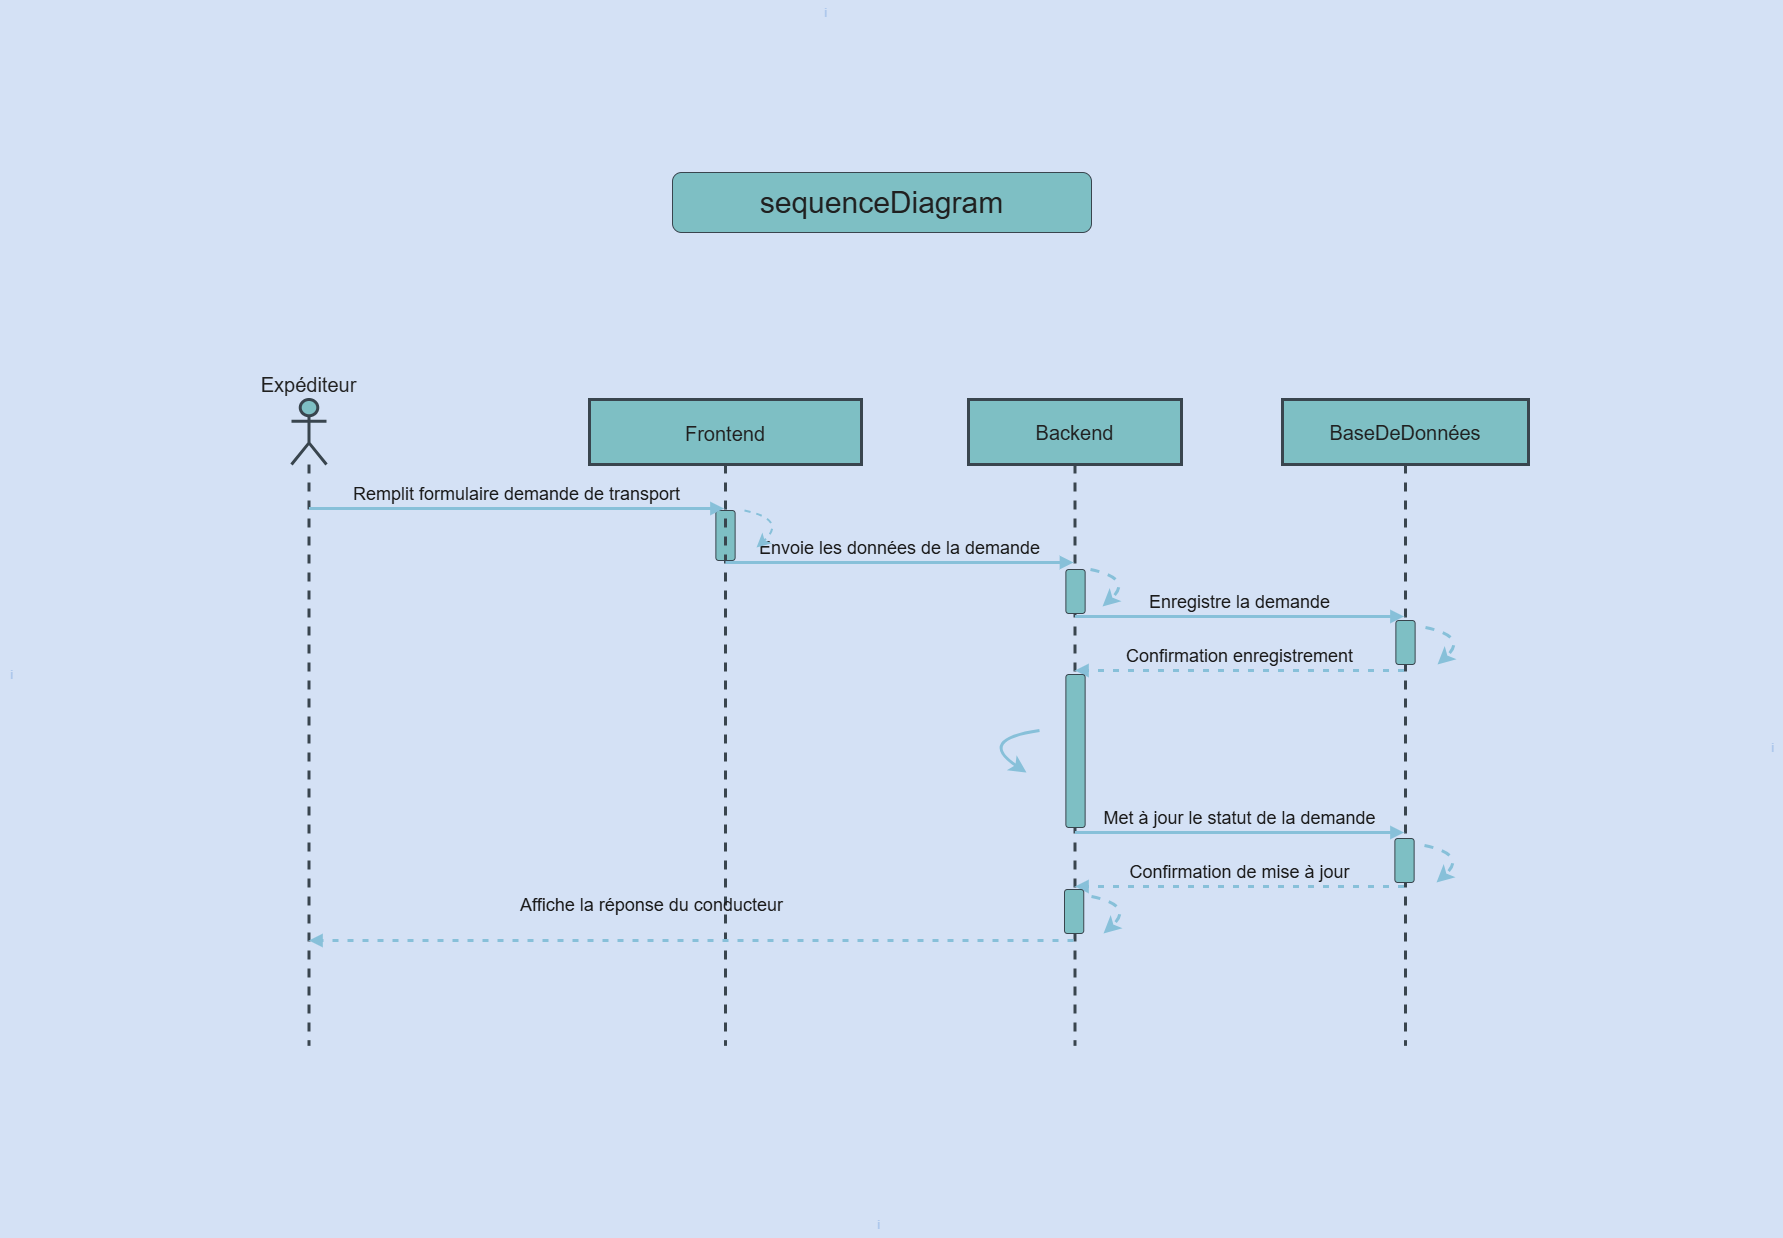

The diagram above was exported from draw.io. Its source (the exported page's mxGraphModel, read from the mxfile embedded in the PNG):
<mxGraphModel dx="2003" dy="865" grid="0" gridSize="10" guides="1" tooltips="1" connect="1" arrows="1" fold="1" page="0" pageScale="1" pageWidth="827" pageHeight="1169" background="light-dark(#FFFFFF,#D4E1F5)" math="0" shadow="0">
  <root>
    <mxCell id="0" />
    <mxCell id="1" parent="0" />
    <mxCell id="s6MTFPkE_J_3IOZ5qfff-2" value="" style="rounded=1;html=1;strokeColor=#BAC8D3;fontColor=light-dark(#000000,#1A1A1A);fillColor=#09555B;labelBackgroundColor=none;fontSize=18;whiteSpace=wrap;" parent="1" vertex="1">
      <mxGeometry x="444.37" y="583" width="19.25" height="50" as="geometry" />
    </mxCell>
    <mxCell id="s6MTFPkE_J_3IOZ5qfff-9" value="" style="endArrow=classic;html=1;rounded=0;strokeColor=#0B4D6A;fontSize=18;fontColor=light-dark(#000000,#1A1A1A);startSize=8;endSize=8;curved=1;strokeWidth=3;labelBackgroundColor=none;" parent="1" edge="1">
      <mxGeometry width="50" height="50" relative="1" as="geometry">
        <mxPoint x="768" y="803" as="sourcePoint" />
        <mxPoint x="755" y="845" as="targetPoint" />
        <Array as="points">
          <mxPoint x="705" y="812" />
        </Array>
      </mxGeometry>
    </mxCell>
    <mxCell id="ixnAY9nQ-ZcYNyYAPS0z-1" value="&lt;font style=&quot;font-size: 30px;&quot;&gt;sequenceDiagram&lt;/font&gt;" style="rounded=1;whiteSpace=wrap;html=1;strokeColor=#BAC8D3;fontColor=#EEEEEE;fillColor=#09555B;labelBackgroundColor=none;" parent="1" vertex="1">
      <mxGeometry x="401" y="245" width="419" height="60" as="geometry" />
    </mxCell>
    <mxCell id="2kmH0yq0V_GABsvk6gb1-1" value="Expéditeur" style="shape=umlLifeline;perimeter=lifelinePerimeter;whiteSpace=wrap;container=1;dropTarget=0;collapsible=0;recursiveResize=0;outlineConnect=0;portConstraint=eastwest;newEdgeStyle={&quot;edgeStyle&quot;:&quot;elbowEdgeStyle&quot;,&quot;elbow&quot;:&quot;vertical&quot;,&quot;curved&quot;:0,&quot;rounded&quot;:0};participant=umlActor;verticalAlign=bottom;labelPosition=center;verticalLabelPosition=top;align=center;size=65;fontSize=20;strokeWidth=3;perimeterSpacing=6;labelBackgroundColor=none;fillColor=#09555B;strokeColor=#BAC8D3;fontColor=#EEEEEE;" parent="1" vertex="1">
      <mxGeometry x="20" y="472" width="35" height="646" as="geometry" />
    </mxCell>
    <mxCell id="2kmH0yq0V_GABsvk6gb1-2" value="Frontend" style="shape=umlLifeline;perimeter=lifelinePerimeter;container=1;dropTarget=0;collapsible=0;recursiveResize=0;outlineConnect=0;portConstraint=eastwest;newEdgeStyle={&quot;edgeStyle&quot;:&quot;elbowEdgeStyle&quot;,&quot;elbow&quot;:&quot;vertical&quot;,&quot;curved&quot;:0,&quot;rounded&quot;:0};size=65;fontSize=20;strokeWidth=3;perimeterSpacing=6;labelBackgroundColor=none;fillColor=#09555B;strokeColor=#BAC8D3;fontColor=#EEEEEE;" parent="1" vertex="1">
      <mxGeometry x="318" y="472" width="272" height="646" as="geometry" />
    </mxCell>
    <mxCell id="2kmH0yq0V_GABsvk6gb1-3" value="Backend" style="shape=umlLifeline;perimeter=lifelinePerimeter;whiteSpace=wrap;container=1;dropTarget=0;collapsible=0;recursiveResize=0;outlineConnect=0;portConstraint=eastwest;newEdgeStyle={&quot;edgeStyle&quot;:&quot;elbowEdgeStyle&quot;,&quot;elbow&quot;:&quot;vertical&quot;,&quot;curved&quot;:0,&quot;rounded&quot;:0};size=65;fontSize=20;strokeWidth=3;perimeterSpacing=6;labelBackgroundColor=none;fillColor=#09555B;strokeColor=#BAC8D3;fontColor=#EEEEEE;" parent="1" vertex="1">
      <mxGeometry x="697" y="472" width="213" height="646" as="geometry" />
    </mxCell>
    <mxCell id="2kmH0yq0V_GABsvk6gb1-4" value="BaseDeDonnées" style="shape=umlLifeline;perimeter=lifelinePerimeter;whiteSpace=wrap;container=1;dropTarget=0;collapsible=0;recursiveResize=0;outlineConnect=0;portConstraint=eastwest;newEdgeStyle={&quot;edgeStyle&quot;:&quot;elbowEdgeStyle&quot;,&quot;elbow&quot;:&quot;vertical&quot;,&quot;curved&quot;:0,&quot;rounded&quot;:0};size=65;fontSize=20;strokeWidth=3;perimeterSpacing=6;labelBackgroundColor=none;fillColor=#09555B;strokeColor=#BAC8D3;fontColor=#EEEEEE;" parent="1" vertex="1">
      <mxGeometry x="1011" y="472" width="246" height="646" as="geometry" />
    </mxCell>
    <mxCell id="2kmH0yq0V_GABsvk6gb1-6" value="Remplit formulaire demande de transport" style="verticalAlign=bottom;edgeStyle=elbowEdgeStyle;elbow=vertical;curved=0;rounded=0;endArrow=block;fontSize=18;labelBackgroundColor=none;strokeColor=#0B4D6A;fontColor=light-dark(#000000,#1A1A1A);html=1;strokeWidth=3;" parent="1" source="2kmH0yq0V_GABsvk6gb1-1" target="2kmH0yq0V_GABsvk6gb1-2" edge="1">
      <mxGeometry relative="1" as="geometry">
        <Array as="points">
          <mxPoint x="285" y="581" />
        </Array>
      </mxGeometry>
    </mxCell>
    <mxCell id="2kmH0yq0V_GABsvk6gb1-7" value="Envoie les données de la demande" style="verticalAlign=bottom;edgeStyle=elbowEdgeStyle;elbow=vertical;curved=0;rounded=0;endArrow=block;fontSize=18;labelBackgroundColor=none;strokeColor=#0B4D6A;fontColor=light-dark(#000000,#1A1A1A);html=1;strokeWidth=3;" parent="1" source="2kmH0yq0V_GABsvk6gb1-2" target="2kmH0yq0V_GABsvk6gb1-3" edge="1">
      <mxGeometry relative="1" as="geometry">
        <Array as="points">
          <mxPoint x="624" y="635" />
        </Array>
      </mxGeometry>
    </mxCell>
    <mxCell id="2kmH0yq0V_GABsvk6gb1-8" value="Enregistre la demande" style="verticalAlign=bottom;edgeStyle=elbowEdgeStyle;elbow=vertical;curved=0;rounded=0;endArrow=block;fontSize=18;labelBackgroundColor=none;strokeColor=#0B4D6A;fontColor=light-dark(#000000,#1A1A1A);html=1;strokeWidth=3;" parent="1" source="2kmH0yq0V_GABsvk6gb1-3" target="2kmH0yq0V_GABsvk6gb1-4" edge="1">
      <mxGeometry relative="1" as="geometry">
        <Array as="points">
          <mxPoint x="938" y="689" />
        </Array>
      </mxGeometry>
    </mxCell>
    <mxCell id="2kmH0yq0V_GABsvk6gb1-9" value="Confirmation enregistrement" style="verticalAlign=bottom;edgeStyle=elbowEdgeStyle;elbow=vertical;curved=0;rounded=0;dashed=1;dashPattern=2 3;endArrow=block;fontSize=18;labelBackgroundColor=none;strokeColor=#0B4D6A;fontColor=light-dark(#000000,#1A1A1A);html=1;strokeWidth=3;" parent="1" source="2kmH0yq0V_GABsvk6gb1-4" target="2kmH0yq0V_GABsvk6gb1-3" edge="1">
      <mxGeometry relative="1" as="geometry">
        <Array as="points">
          <mxPoint x="941" y="743" />
        </Array>
      </mxGeometry>
    </mxCell>
    <mxCell id="2kmH0yq0V_GABsvk6gb1-12" value="Met à jour le statut de la demande" style="verticalAlign=bottom;edgeStyle=elbowEdgeStyle;elbow=vertical;curved=0;rounded=0;endArrow=block;fontSize=18;labelBackgroundColor=none;strokeColor=#0B4D6A;fontColor=light-dark(#000000,#1A1A1A);html=1;strokeWidth=3;" parent="1" source="2kmH0yq0V_GABsvk6gb1-3" target="2kmH0yq0V_GABsvk6gb1-4" edge="1">
      <mxGeometry relative="1" as="geometry">
        <Array as="points">
          <mxPoint x="938" y="905" />
        </Array>
      </mxGeometry>
    </mxCell>
    <mxCell id="2kmH0yq0V_GABsvk6gb1-13" value="Confirmation de mise à jour" style="verticalAlign=bottom;edgeStyle=elbowEdgeStyle;elbow=vertical;curved=0;rounded=0;dashed=1;dashPattern=2 3;endArrow=block;fontSize=18;labelBackgroundColor=none;strokeColor=#0B4D6A;fontColor=light-dark(#000000,#1A1A1A);html=1;strokeWidth=3;" parent="1" source="2kmH0yq0V_GABsvk6gb1-4" target="2kmH0yq0V_GABsvk6gb1-3" edge="1">
      <mxGeometry relative="1" as="geometry">
        <Array as="points">
          <mxPoint x="941" y="959" />
        </Array>
      </mxGeometry>
    </mxCell>
    <mxCell id="2kmH0yq0V_GABsvk6gb1-14" value="Affiche la réponse du conducteur" style="verticalAlign=bottom;edgeStyle=elbowEdgeStyle;elbow=vertical;curved=0;rounded=0;dashed=1;dashPattern=2 3;endArrow=block;fontSize=18;labelBackgroundColor=none;strokeColor=#0B4D6A;fontColor=light-dark(#000000,#1A1A1A);html=1;strokeWidth=3;" parent="1" source="2kmH0yq0V_GABsvk6gb1-3" target="2kmH0yq0V_GABsvk6gb1-1" edge="1">
      <mxGeometry x="0.1069" y="-21" relative="1" as="geometry">
        <Array as="points">
          <mxPoint x="445" y="1013" />
        </Array>
        <mxPoint x="1" as="offset" />
      </mxGeometry>
    </mxCell>
    <mxCell id="2kmH0yq0V_GABsvk6gb1-15" value="" style="rounded=1;whiteSpace=wrap;html=1;strokeColor=#BAC8D3;fontColor=light-dark(#000000,#1A1A1A);fillColor=#09555B;labelBackgroundColor=none;fontSize=18;" parent="1" vertex="1">
      <mxGeometry x="794.38" y="642" width="19.25" height="44" as="geometry" />
    </mxCell>
    <mxCell id="2kmH0yq0V_GABsvk6gb1-16" value="" style="rounded=1;whiteSpace=wrap;html=1;strokeColor=#BAC8D3;fontColor=light-dark(#000000,#1A1A1A);fillColor=#09555B;labelBackgroundColor=none;fontSize=18;" parent="1" vertex="1">
      <mxGeometry x="1124.37" y="693" width="19.25" height="44" as="geometry" />
    </mxCell>
    <mxCell id="2kmH0yq0V_GABsvk6gb1-17" value="" style="rounded=1;whiteSpace=wrap;html=1;strokeColor=#BAC8D3;fontColor=light-dark(#000000,#1A1A1A);fillColor=#09555B;labelBackgroundColor=none;fontSize=18;" parent="1" vertex="1">
      <mxGeometry x="794.38" y="747" width="19.25" height="153" as="geometry" />
    </mxCell>
    <mxCell id="2kmH0yq0V_GABsvk6gb1-18" value="" style="rounded=1;whiteSpace=wrap;html=1;strokeColor=#BAC8D3;fontColor=light-dark(#000000,#1A1A1A);fillColor=#09555B;labelBackgroundColor=none;fontSize=18;" parent="1" vertex="1">
      <mxGeometry x="1123.3799999999999" y="911" width="19.25" height="44" as="geometry" />
    </mxCell>
    <mxCell id="2kmH0yq0V_GABsvk6gb1-19" value="" style="rounded=1;whiteSpace=wrap;html=1;strokeColor=#BAC8D3;fontColor=light-dark(#000000,#1A1A1A);fillColor=#09555B;labelBackgroundColor=none;fontSize=18;" parent="1" vertex="1">
      <mxGeometry x="792.9999999999999" y="962" width="19.25" height="44" as="geometry" />
    </mxCell>
    <mxCell id="2kmH0yq0V_GABsvk6gb1-20" value="" style="endArrow=classic;html=1;rounded=0;strokeColor=#0B4D6A;fontSize=18;fontColor=light-dark(#000000,#1A1A1A);startSize=8;endSize=8;curved=1;strokeWidth=2;dashed=1;labelBackgroundColor=none;" parent="1" edge="1">
      <mxGeometry width="50" height="50" relative="1" as="geometry">
        <mxPoint x="473" y="583" as="sourcePoint" />
        <mxPoint x="485" y="620" as="targetPoint" />
        <Array as="points">
          <mxPoint x="516" y="592" />
        </Array>
      </mxGeometry>
    </mxCell>
    <mxCell id="2kmH0yq0V_GABsvk6gb1-21" value="" style="endArrow=classic;html=1;rounded=0;strokeColor=#0B4D6A;fontSize=18;fontColor=light-dark(#000000,#1A1A1A);startSize=8;endSize=8;curved=1;strokeWidth=3;dashed=1;labelBackgroundColor=none;" parent="1" edge="1">
      <mxGeometry width="50" height="50" relative="1" as="geometry">
        <mxPoint x="819" y="642" as="sourcePoint" />
        <mxPoint x="831" y="679" as="targetPoint" />
        <Array as="points">
          <mxPoint x="862" y="651" />
        </Array>
      </mxGeometry>
    </mxCell>
    <mxCell id="2kmH0yq0V_GABsvk6gb1-22" value="" style="endArrow=classic;html=1;rounded=0;strokeColor=#0B4D6A;fontSize=18;fontColor=light-dark(#000000,#1A1A1A);startSize=8;endSize=8;curved=1;strokeWidth=3;dashed=1;labelBackgroundColor=none;" parent="1" edge="1">
      <mxGeometry width="50" height="50" relative="1" as="geometry">
        <mxPoint x="1154" y="700" as="sourcePoint" />
        <mxPoint x="1166" y="737" as="targetPoint" />
        <Array as="points">
          <mxPoint x="1197" y="709" />
        </Array>
      </mxGeometry>
    </mxCell>
    <mxCell id="2kmH0yq0V_GABsvk6gb1-23" value="" style="endArrow=classic;html=1;rounded=0;strokeColor=#0B4D6A;fontSize=18;fontColor=light-dark(#000000,#1A1A1A);startSize=8;endSize=8;curved=1;strokeWidth=3;dashed=1;labelBackgroundColor=none;" parent="1" edge="1">
      <mxGeometry width="50" height="50" relative="1" as="geometry">
        <mxPoint x="1153" y="918" as="sourcePoint" />
        <mxPoint x="1165" y="955" as="targetPoint" />
        <Array as="points">
          <mxPoint x="1196" y="927" />
        </Array>
      </mxGeometry>
    </mxCell>
    <mxCell id="2kmH0yq0V_GABsvk6gb1-24" value="" style="endArrow=classic;html=1;rounded=0;strokeColor=#0B4D6A;fontSize=18;fontColor=light-dark(#000000,#1A1A1A);startSize=8;endSize=8;curved=1;strokeWidth=3;dashed=1;labelBackgroundColor=none;" parent="1" edge="1">
      <mxGeometry width="50" height="50" relative="1" as="geometry">
        <mxPoint x="820" y="969" as="sourcePoint" />
        <mxPoint x="832" y="1006" as="targetPoint" />
        <Array as="points">
          <mxPoint x="863" y="978" />
        </Array>
      </mxGeometry>
    </mxCell>
    <mxCell id="4pwiFndVhoGLZiBY9DYx-1" value="i" style="text;html=1;align=center;verticalAlign=middle;resizable=0;points=[];autosize=1;strokeColor=none;fillColor=none;fontColor=light-dark(#EEEEEE,#A9C4EB);" vertex="1" parent="1">
      <mxGeometry x="543" y="73" width="21" height="26" as="geometry" />
    </mxCell>
    <mxCell id="4pwiFndVhoGLZiBY9DYx-2" value="i" style="text;html=1;align=center;verticalAlign=middle;resizable=0;points=[];autosize=1;strokeColor=none;fillColor=none;fontColor=light-dark(#EEEEEE,#A9C4EB);" vertex="1" parent="1">
      <mxGeometry x="1490" y="808" width="21" height="26" as="geometry" />
    </mxCell>
    <mxCell id="4pwiFndVhoGLZiBY9DYx-3" value="i" style="text;html=1;align=center;verticalAlign=middle;resizable=0;points=[];autosize=1;strokeColor=none;fillColor=none;fontColor=light-dark(#EEEEEE,#A9C4EB);" vertex="1" parent="1">
      <mxGeometry x="596" y="1285" width="21" height="26" as="geometry" />
    </mxCell>
    <mxCell id="4pwiFndVhoGLZiBY9DYx-4" value="i" style="text;html=1;align=center;verticalAlign=middle;resizable=0;points=[];autosize=1;strokeColor=none;fillColor=none;fontColor=light-dark(#EEEEEE,#A9C4EB);" vertex="1" parent="1">
      <mxGeometry x="-271" y="735" width="21" height="26" as="geometry" />
    </mxCell>
  </root>
</mxGraphModel>